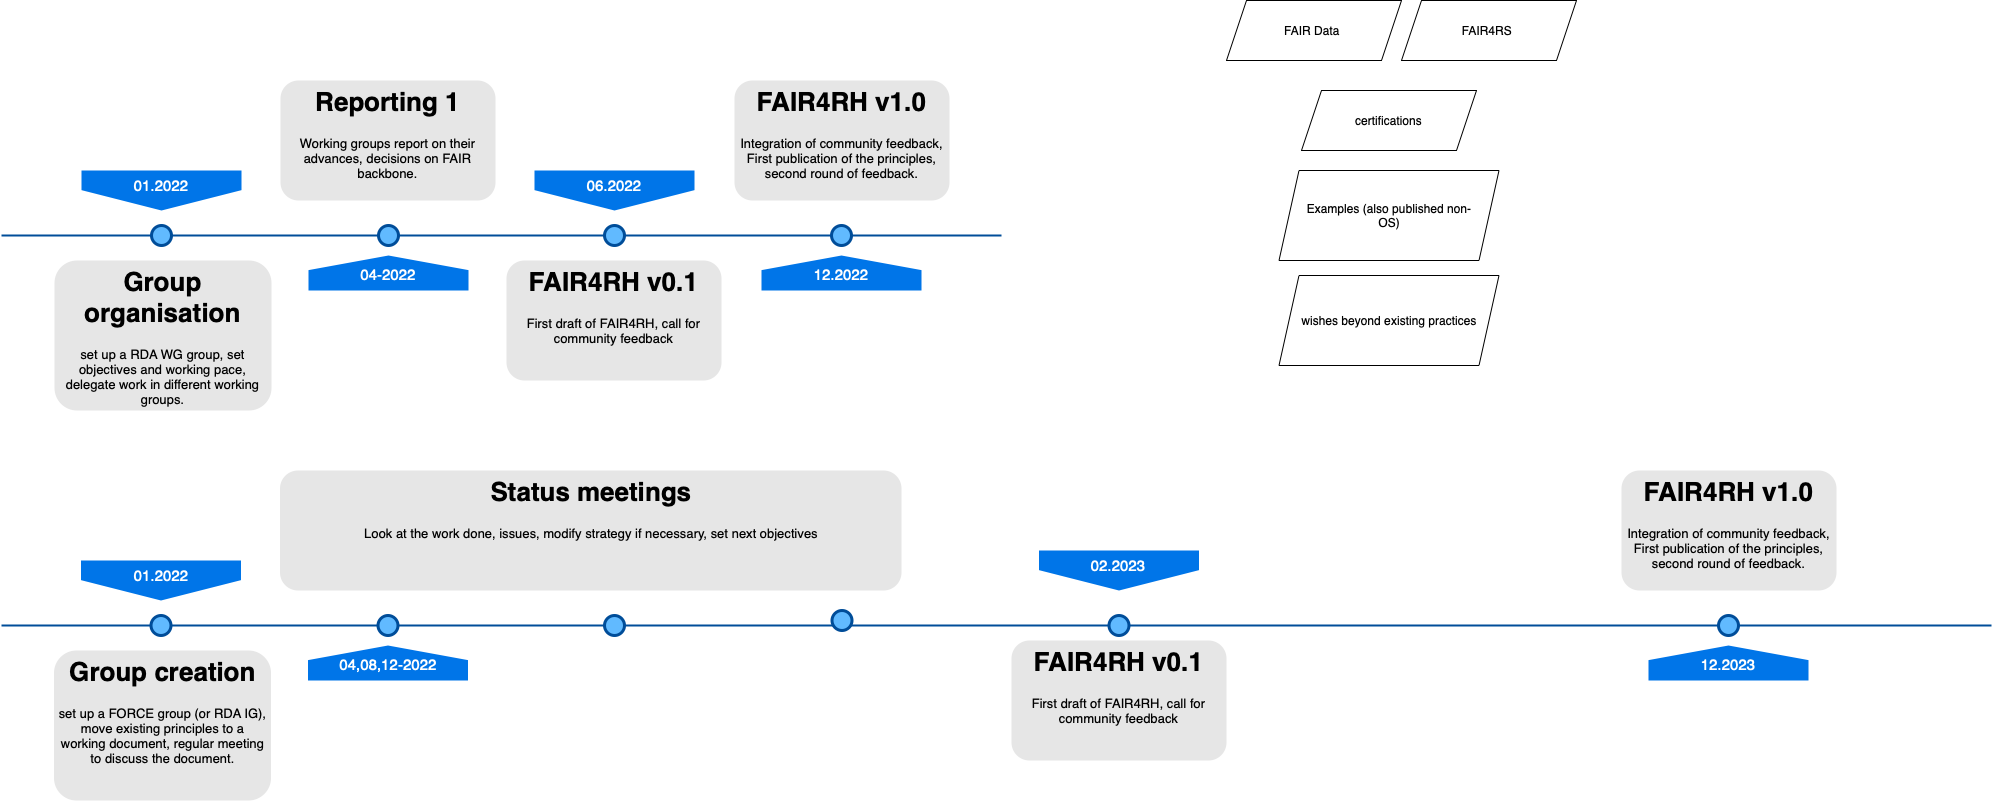

The diagram above was exported from draw.io. Its source (the exported page's mxGraphModel, read from the mxfile embedded in the PNG):
<mxGraphModel dx="2788" dy="1462" grid="1" gridSize="10" guides="1" tooltips="1" connect="1" arrows="1" fold="1" page="1" pageScale="1" pageWidth="1100" pageHeight="850" background="none" math="0" shadow="0">
  <root>
    <mxCell id="0" />
    <mxCell id="1" parent="0" />
    <mxCell id="9FdcJWpmwdwAvZFyZLbk-14" value="" style="line;strokeWidth=2;html=1;fillColor=none;fontSize=28;fontColor=#004D99;strokeColor=#004D99;" vertex="1" parent="1">
      <mxGeometry x="40" y="790" width="1990" height="10" as="geometry" />
    </mxCell>
    <mxCell id="4ec97bd9e5d20128-1" value="" style="line;strokeWidth=2;html=1;fillColor=none;fontSize=28;fontColor=#004D99;strokeColor=#004D99;" parent="1" vertex="1">
      <mxGeometry x="40" y="400" width="1000" height="10" as="geometry" />
    </mxCell>
    <mxCell id="4ec97bd9e5d20128-5" value="01.2022" style="shape=offPageConnector;whiteSpace=wrap;html=1;fillColor=#0075E8;fontSize=15;fontColor=#FFFFFF;size=0.5093750000000015;verticalAlign=top;strokeColor=none;" parent="1" vertex="1">
      <mxGeometry x="120" y="340" width="160" height="40" as="geometry" />
    </mxCell>
    <mxCell id="4ec97bd9e5d20128-6" value="&lt;span&gt;06.2022&lt;/span&gt;" style="shape=offPageConnector;whiteSpace=wrap;html=1;fillColor=#0075E8;fontSize=15;fontColor=#FFFFFF;size=0.5093750000000015;verticalAlign=top;strokeColor=none;" parent="1" vertex="1">
      <mxGeometry x="573" y="340" width="160" height="40" as="geometry" />
    </mxCell>
    <mxCell id="4ec97bd9e5d20128-7" value="&lt;span&gt;04-2022&lt;/span&gt;" style="shape=offPageConnector;whiteSpace=wrap;html=1;fillColor=#0075E8;fontSize=15;fontColor=#FFFFFF;size=0.4178571428571445;flipV=1;verticalAlign=bottom;strokeColor=none;spacingBottom=4;" parent="1" vertex="1">
      <mxGeometry x="347" y="425" width="160" height="35" as="geometry" />
    </mxCell>
    <mxCell id="4ec97bd9e5d20128-8" value="&lt;span&gt;12.2022&lt;/span&gt;" style="shape=offPageConnector;whiteSpace=wrap;html=1;fillColor=#0075E8;fontSize=15;fontColor=#FFFFFF;size=0.4178571428571445;flipV=1;verticalAlign=bottom;strokeColor=none;spacingBottom=4;" parent="1" vertex="1">
      <mxGeometry x="800" y="425" width="160" height="35" as="geometry" />
    </mxCell>
    <mxCell id="4ec97bd9e5d20128-9" value="" style="ellipse;whiteSpace=wrap;html=1;fillColor=#61BAFF;fontSize=28;fontColor=#004D99;strokeWidth=3;strokeColor=#004D99;" parent="1" vertex="1">
      <mxGeometry x="190" y="395" width="20" height="20" as="geometry" />
    </mxCell>
    <mxCell id="4ec97bd9e5d20128-10" value="" style="ellipse;whiteSpace=wrap;html=1;fillColor=#61BAFF;fontSize=28;fontColor=#004D99;strokeWidth=3;strokeColor=#004D99;" parent="1" vertex="1">
      <mxGeometry x="417" y="395" width="20" height="20" as="geometry" />
    </mxCell>
    <mxCell id="4ec97bd9e5d20128-11" value="" style="ellipse;whiteSpace=wrap;html=1;fillColor=#61BAFF;fontSize=28;fontColor=#004D99;strokeWidth=3;strokeColor=#004D99;" parent="1" vertex="1">
      <mxGeometry x="643" y="395" width="20" height="20" as="geometry" />
    </mxCell>
    <mxCell id="4ec97bd9e5d20128-13" value="" style="ellipse;whiteSpace=wrap;html=1;fillColor=#61BAFF;fontSize=28;fontColor=#004D99;strokeWidth=3;strokeColor=#004D99;" parent="1" vertex="1">
      <mxGeometry x="870" y="395" width="20" height="20" as="geometry" />
    </mxCell>
    <mxCell id="4ec97bd9e5d20128-14" value="&lt;h1&gt;Group organisation&lt;/h1&gt;&lt;p&gt;set up a RDA WG group, set objectives and working pace, delegate work in different working groups.&lt;/p&gt;" style="text;html=1;spacing=5;spacingTop=-20;whiteSpace=wrap;overflow=hidden;strokeColor=none;strokeWidth=3;fillColor=#E6E6E6;fontSize=13;fontColor=#000000;align=center;rounded=1;" parent="1" vertex="1">
      <mxGeometry x="93" y="430" width="217" height="150" as="geometry" />
    </mxCell>
    <mxCell id="4ec97bd9e5d20128-16" value="&lt;h1&gt;Reporting 1&lt;/h1&gt;&lt;p&gt;Working groups report on their advances, decisions on FAIR backbone.&lt;/p&gt;" style="text;html=1;spacing=5;spacingTop=-20;whiteSpace=wrap;overflow=hidden;strokeColor=none;strokeWidth=3;fillColor=#E6E6E6;fontSize=13;fontColor=#000000;align=center;rounded=1;" parent="1" vertex="1">
      <mxGeometry x="319" y="250" width="215" height="120" as="geometry" />
    </mxCell>
    <mxCell id="4ec97bd9e5d20128-17" value="&lt;h1&gt;FAIR4RH v0.1&lt;/h1&gt;&lt;p&gt;First draft of FAIR4RH, call for community feedback&lt;/p&gt;" style="text;html=1;spacing=5;spacingTop=-20;whiteSpace=wrap;overflow=hidden;strokeColor=none;strokeWidth=3;fillColor=#E6E6E6;fontSize=13;fontColor=#000000;align=center;rounded=1;" parent="1" vertex="1">
      <mxGeometry x="545" y="430" width="215" height="120" as="geometry" />
    </mxCell>
    <mxCell id="4ec97bd9e5d20128-18" value="&lt;h1&gt;FAIR4RH v1.0&lt;/h1&gt;&lt;div&gt;Integration of community feedback, First publication of the principles, second round of feedback.&lt;/div&gt;" style="text;html=1;spacing=5;spacingTop=-20;whiteSpace=wrap;overflow=hidden;strokeColor=none;strokeWidth=3;fillColor=#E6E6E6;fontSize=13;fontColor=#000000;align=center;rounded=1;" parent="1" vertex="1">
      <mxGeometry x="773" y="250" width="215" height="120" as="geometry" />
    </mxCell>
    <mxCell id="9FdcJWpmwdwAvZFyZLbk-1" value="01.2022" style="shape=offPageConnector;whiteSpace=wrap;html=1;fillColor=#0075E8;fontSize=15;fontColor=#FFFFFF;size=0.5093750000000015;verticalAlign=top;strokeColor=none;" vertex="1" parent="1">
      <mxGeometry x="119.5" y="730" width="160" height="40" as="geometry" />
    </mxCell>
    <mxCell id="9FdcJWpmwdwAvZFyZLbk-2" value="&lt;span&gt;02.2023&lt;/span&gt;" style="shape=offPageConnector;whiteSpace=wrap;html=1;fillColor=#0075E8;fontSize=15;fontColor=#FFFFFF;size=0.5093750000000015;verticalAlign=top;strokeColor=none;" vertex="1" parent="1">
      <mxGeometry x="1077.5" y="720" width="160" height="40" as="geometry" />
    </mxCell>
    <mxCell id="9FdcJWpmwdwAvZFyZLbk-3" value="&lt;span&gt;04,08,12-2022&lt;/span&gt;" style="shape=offPageConnector;whiteSpace=wrap;html=1;fillColor=#0075E8;fontSize=15;fontColor=#FFFFFF;size=0.4178571428571445;flipV=1;verticalAlign=bottom;strokeColor=none;spacingBottom=4;" vertex="1" parent="1">
      <mxGeometry x="346.5" y="815" width="160" height="35" as="geometry" />
    </mxCell>
    <mxCell id="9FdcJWpmwdwAvZFyZLbk-4" value="&lt;span&gt;12.2023&lt;/span&gt;" style="shape=offPageConnector;whiteSpace=wrap;html=1;fillColor=#0075E8;fontSize=15;fontColor=#FFFFFF;size=0.4178571428571445;flipV=1;verticalAlign=bottom;strokeColor=none;spacingBottom=4;" vertex="1" parent="1">
      <mxGeometry x="1687" y="815" width="160" height="35" as="geometry" />
    </mxCell>
    <mxCell id="9FdcJWpmwdwAvZFyZLbk-5" value="" style="ellipse;whiteSpace=wrap;html=1;fillColor=#61BAFF;fontSize=28;fontColor=#004D99;strokeWidth=3;strokeColor=#004D99;" vertex="1" parent="1">
      <mxGeometry x="189.5" y="785" width="20" height="20" as="geometry" />
    </mxCell>
    <mxCell id="9FdcJWpmwdwAvZFyZLbk-6" value="" style="ellipse;whiteSpace=wrap;html=1;fillColor=#61BAFF;fontSize=28;fontColor=#004D99;strokeWidth=3;strokeColor=#004D99;" vertex="1" parent="1">
      <mxGeometry x="416.5" y="785" width="20" height="20" as="geometry" />
    </mxCell>
    <mxCell id="9FdcJWpmwdwAvZFyZLbk-7" value="" style="ellipse;whiteSpace=wrap;html=1;fillColor=#61BAFF;fontSize=28;fontColor=#004D99;strokeWidth=3;strokeColor=#004D99;" vertex="1" parent="1">
      <mxGeometry x="1147.5" y="785" width="20" height="20" as="geometry" />
    </mxCell>
    <mxCell id="9FdcJWpmwdwAvZFyZLbk-8" value="" style="ellipse;whiteSpace=wrap;html=1;fillColor=#61BAFF;fontSize=28;fontColor=#004D99;strokeWidth=3;strokeColor=#004D99;" vertex="1" parent="1">
      <mxGeometry x="1757" y="785" width="20" height="20" as="geometry" />
    </mxCell>
    <mxCell id="9FdcJWpmwdwAvZFyZLbk-9" value="&lt;h1&gt;Group creation&lt;/h1&gt;&lt;p&gt;set up a FORCE group (or RDA IG), move existing principles to a working document, regular meeting to discuss the document.&lt;/p&gt;" style="text;html=1;spacing=5;spacingTop=-20;whiteSpace=wrap;overflow=hidden;strokeColor=none;strokeWidth=3;fillColor=#E6E6E6;fontSize=13;fontColor=#000000;align=center;rounded=1;" vertex="1" parent="1">
      <mxGeometry x="92.5" y="820" width="217" height="150" as="geometry" />
    </mxCell>
    <mxCell id="9FdcJWpmwdwAvZFyZLbk-10" value="&lt;h1&gt;Status meetings&lt;/h1&gt;&lt;p&gt;Look at the work done, issues, modify strategy if necessary, set next objectives&lt;/p&gt;" style="text;html=1;spacing=5;spacingTop=-20;whiteSpace=wrap;overflow=hidden;strokeColor=none;strokeWidth=3;fillColor=#E6E6E6;fontSize=13;fontColor=#000000;align=center;rounded=1;" vertex="1" parent="1">
      <mxGeometry x="318.5" y="640" width="621.5" height="120" as="geometry" />
    </mxCell>
    <mxCell id="9FdcJWpmwdwAvZFyZLbk-12" value="&lt;h1&gt;FAIR4RH v1.0&lt;/h1&gt;&lt;div&gt;Integration of community feedback, First publication of the principles, second round of feedback.&lt;/div&gt;" style="text;html=1;spacing=5;spacingTop=-20;whiteSpace=wrap;overflow=hidden;strokeColor=none;strokeWidth=3;fillColor=#E6E6E6;fontSize=13;fontColor=#000000;align=center;rounded=1;" vertex="1" parent="1">
      <mxGeometry x="1660" y="640" width="215" height="120" as="geometry" />
    </mxCell>
    <mxCell id="9FdcJWpmwdwAvZFyZLbk-13" value="&lt;h1&gt;FAIR4RH v0.1&lt;/h1&gt;&lt;p&gt;First draft of FAIR4RH, call for community feedback&lt;/p&gt;" style="text;html=1;spacing=5;spacingTop=-20;whiteSpace=wrap;overflow=hidden;strokeColor=none;strokeWidth=3;fillColor=#E6E6E6;fontSize=13;fontColor=#000000;align=center;rounded=1;" vertex="1" parent="1">
      <mxGeometry x="1050" y="810" width="215" height="120" as="geometry" />
    </mxCell>
    <mxCell id="9FdcJWpmwdwAvZFyZLbk-16" value="" style="ellipse;whiteSpace=wrap;html=1;fillColor=#61BAFF;fontSize=28;fontColor=#004D99;strokeWidth=3;strokeColor=#004D99;" vertex="1" parent="1">
      <mxGeometry x="643" y="785" width="20" height="20" as="geometry" />
    </mxCell>
    <mxCell id="9FdcJWpmwdwAvZFyZLbk-17" value="" style="ellipse;whiteSpace=wrap;html=1;fillColor=#61BAFF;fontSize=28;fontColor=#004D99;strokeWidth=3;strokeColor=#004D99;" vertex="1" parent="1">
      <mxGeometry x="870.5" y="780" width="20" height="20" as="geometry" />
    </mxCell>
    <mxCell id="9FdcJWpmwdwAvZFyZLbk-20" value="FAIR Data&amp;nbsp;" style="shape=parallelogram;perimeter=parallelogramPerimeter;whiteSpace=wrap;html=1;fixedSize=1;" vertex="1" parent="1">
      <mxGeometry x="1265" y="170" width="175" height="60" as="geometry" />
    </mxCell>
    <mxCell id="9FdcJWpmwdwAvZFyZLbk-21" value="FAIR4RS&amp;nbsp;" style="shape=parallelogram;perimeter=parallelogramPerimeter;whiteSpace=wrap;html=1;fixedSize=1;" vertex="1" parent="1">
      <mxGeometry x="1440" y="170" width="175" height="60" as="geometry" />
    </mxCell>
    <mxCell id="9FdcJWpmwdwAvZFyZLbk-22" value="certifications" style="shape=parallelogram;perimeter=parallelogramPerimeter;whiteSpace=wrap;html=1;fixedSize=1;" vertex="1" parent="1">
      <mxGeometry x="1340" y="260" width="175" height="60" as="geometry" />
    </mxCell>
    <mxCell id="9FdcJWpmwdwAvZFyZLbk-23" value="Examples (also published non-&lt;br&gt;OS)" style="shape=parallelogram;perimeter=parallelogramPerimeter;whiteSpace=wrap;html=1;fixedSize=1;" vertex="1" parent="1">
      <mxGeometry x="1317.5" y="340" width="220" height="90" as="geometry" />
    </mxCell>
    <mxCell id="9FdcJWpmwdwAvZFyZLbk-25" value="wishes beyond existing practices" style="shape=parallelogram;perimeter=parallelogramPerimeter;whiteSpace=wrap;html=1;fixedSize=1;" vertex="1" parent="1">
      <mxGeometry x="1317.5" y="445" width="220" height="90" as="geometry" />
    </mxCell>
  </root>
</mxGraphModel>